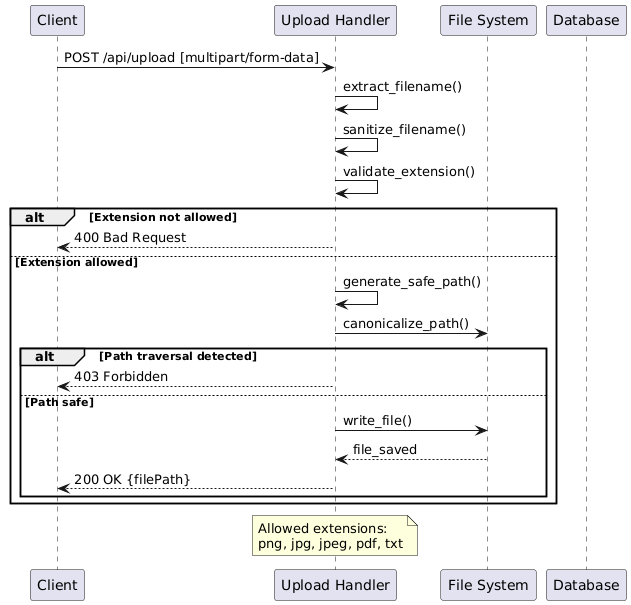

The diagram above was rendered by PlantUML. Its source (embedded in the PNG):
@startuml
participant Client
participant "Upload Handler" as UH
participant "File System" as FS
participant Database as DB

Client -> UH: POST /api/upload [multipart/form-data]
UH -> UH: extract_filename()
UH -> UH: sanitize_filename()
UH -> UH: validate_extension()

alt Extension not allowed
    UH --> Client: 400 Bad Request
else Extension allowed
    UH -> UH: generate_safe_path()
    UH -> FS: canonicalize_path()
    
    alt Path traversal detected
        UH --> Client: 403 Forbidden
    else Path safe
        UH -> FS: write_file()
        FS --> UH: file_saved
        UH --> Client: 200 OK {filePath}
    end
end

note over UH: Allowed extensions:\npng, jpg, jpeg, pdf, txt
@enduml